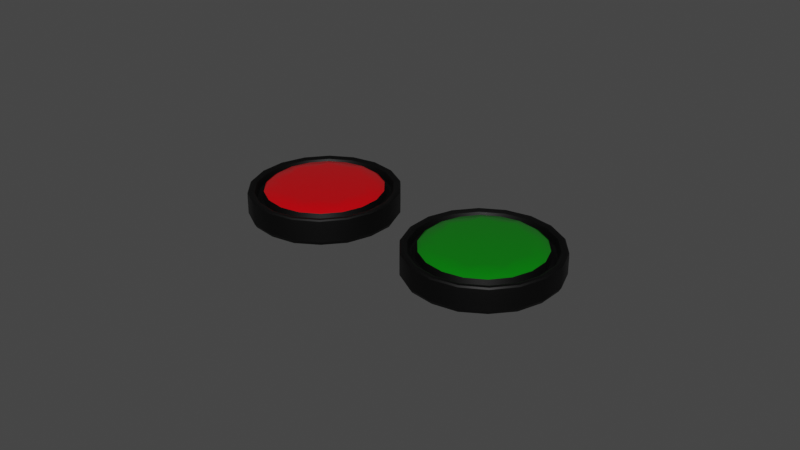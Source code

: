 # Source: button1.blend  (saved by Blender 3.2.14; exported with 4.5.12 LTS)
import bpy
from mathutils import Matrix  # noqa: F401  (used for matrix-valued properties, if any)

bpy.ops.wm.read_factory_settings(use_empty=True)
scene = bpy.context.scene
scene.name = 'Scene'

# ---- collections
col_collection = bpy.data.collections.new('Collection'); scene.collection.children.link(col_collection)

# ---- materials (node trees are filled in below, after node groups)
mat_button_base_color = bpy.data.materials.new('button_base_color')
mat_button_base_color.use_transparent_shadow = False
mat_button_green = bpy.data.materials.new('button_green')
mat_button_green.use_transparent_shadow = False
mat_button_red = bpy.data.materials.new('button_red')
mat_button_red.use_transparent_shadow = False

# ---- node groups
ng_auto_smooth = bpy.data.node_groups.new('Auto Smooth', 'GeometryNodeTree')
_s = ng_auto_smooth.interface.new_socket(name='Geometry', in_out='OUTPUT', socket_type='NodeSocketGeometry')
_s = ng_auto_smooth.interface.new_socket(name='Geometry', in_out='INPUT', socket_type='NodeSocketGeometry')
_s = ng_auto_smooth.interface.new_socket(name='Angle', in_out='INPUT', socket_type='NodeSocketFloat')
_s.subtype = 'ANGLE'
_s.min_value = 0.0
_s.max_value = 3.142
ng_auto_smooth.is_modifier = True
_N = ng_auto_smooth.nodes; _L = ng_auto_smooth.links
n0 = _N.new('NodeGroupOutput'); n0.name = 'Group Output'; n0.location = (480, -100)
n1 = _N.new('NodeGroupInput'); n1.name = 'Group Input'; n1.location = (-420, -300)
n2 = _N.new('NodeGroupInput'); n2.name = 'Group Input.001'; n2.location = (-60, -100)
n3 = _N.new('GeometryNodeSetShadeSmooth'); n3.name = 'Set Shade Smooth'; n3.location = (120, -100)
n3.domain = 'EDGE'
n4 = _N.new('GeometryNodeSetShadeSmooth'); n4.name = 'Set Shade Smooth.001'; n4.location = (300, -100)
n5 = _N.new('GeometryNodeInputMeshEdgeAngle'); n5.name = 'Edge Angle'; n5.location = (-420, -220)
n6 = _N.new('GeometryNodeInputEdgeSmooth'); n6.name = 'Is Edge Smooth'; n6.location = (-60, -160)
n7 = _N.new('GeometryNodeInputShadeSmooth'); n7.name = 'Is Face Smooth'; n7.location = (-240, -340)
n8 = _N.new('FunctionNodeBooleanMath'); n8.name = 'Boolean Math'; n8.location = (-60, -220)
n9 = _N.new('FunctionNodeCompare'); n9.name = 'Compare'; n9.location = (-240, -180)
n9.operation = 'LESS_EQUAL'
_L.new(n5.outputs[0], n9.inputs[0])
_L.new(n4.outputs[0], n0.inputs[0])
_L.new(n1.outputs[1], n9.inputs[1])
_L.new(n9.outputs[0], n8.inputs[0])
_L.new(n7.outputs[0], n8.inputs[1])
_L.new(n2.outputs[0], n3.inputs[0])
_L.new(n6.outputs[0], n3.inputs[1])
_L.new(n3.outputs[0], n4.inputs[0])
_L.new(n8.outputs[0], n3.inputs[2])
n0.is_active_output = True

# ---- material node trees
mat_button_base_color.use_nodes = True; mat_button_base_color.node_tree.nodes.clear()
_N = mat_button_base_color.node_tree.nodes; _L = mat_button_base_color.node_tree.links
n0 = _N.new('ShaderNodeBsdfPrincipled'); n0.name = 'Principled BSDF'; n0.location = (10, 300)
n0.distribution = 'GGX'
n0.subsurface_method = 'RANDOM_WALK_SKIN'
n0.inputs[0].default_value = (0.0, 0.0, 0.0, 1.0)
n0.inputs[1].default_value = 0.6378
n0.inputs[2].default_value = 0.5354
n0.inputs[3].default_value = 1.45
n0.inputs[13].default_value = 0.8543
n0.inputs[27].default_value = (0.0, 0.0, 0.0, 1.0)
n0.inputs[28].default_value = 1.0
n1 = _N.new('ShaderNodeOutputMaterial'); n1.name = 'Material Output'; n1.location = (300, 300)
_L.new(n0.outputs[0], n1.inputs[0])
n1.is_active_output = True
mat_button_green.use_nodes = True; mat_button_green.node_tree.nodes.clear()
_N = mat_button_green.node_tree.nodes; _L = mat_button_green.node_tree.links
n0 = _N.new('ShaderNodeBsdfPrincipled'); n0.name = 'Principled BSDF'; n0.location = (10, 300)
n0.distribution = 'GGX'
n0.subsurface_method = 'RANDOM_WALK_SKIN'
n0.inputs[0].default_value = (0.0003179, 0.1789, 0.002328, 1.0)
n0.inputs[2].default_value = 0.2
n0.inputs[3].default_value = 1.45
n0.inputs[13].default_value = 0.7126
n0.inputs[27].default_value = (0.003141, 0.3424, 0.0, 1.0)
n1 = _N.new('ShaderNodeOutputMaterial'); n1.name = 'Material Output'; n1.location = (300, 300)
_L.new(n0.outputs[0], n1.inputs[0])
n1.is_active_output = True
mat_button_red.use_nodes = True; mat_button_red.node_tree.nodes.clear()
_N = mat_button_red.node_tree.nodes; _L = mat_button_red.node_tree.links
n0 = _N.new('ShaderNodeBsdfPrincipled'); n0.name = 'Principled BSDF'; n0.location = (10, 300)
n0.distribution = 'GGX'
n0.subsurface_method = 'RANDOM_WALK_SKIN'
n0.inputs[0].default_value = (0.5705, 0.0, 0.003473, 1.0)
n0.inputs[2].default_value = 0.2
n0.inputs[3].default_value = 1.45
n0.inputs[13].default_value = 0.626
n0.inputs[27].default_value = (1.0, 0.0, 0.004267, 1.0)
n1 = _N.new('ShaderNodeOutputMaterial'); n1.name = 'Material Output'; n1.location = (300, 300)
_L.new(n0.outputs[0], n1.inputs[0])
n1.is_active_output = True

# ---- world
world_world = bpy.data.worlds.new('World'); scene.world = world_world
world_world.use_nodes = True; world_world.node_tree.nodes.clear()
_N = world_world.node_tree.nodes; _L = world_world.node_tree.links
n0 = _N.new('ShaderNodeOutputWorld'); n0.name = 'World Output'; n0.location = (300, 300)
n1 = _N.new('ShaderNodeBackground'); n1.name = 'Background'; n1.location = (10, 300)
n1.inputs[0].default_value = (0.05088, 0.05088, 0.05088, 1.0)
_L.new(n1.outputs[0], n0.inputs[0])
n0.is_active_output = True
world_world.color = (0.05088, 0.05088, 0.05088)
world_world.use_sun_shadow = False
world_world.sun_shadow_jitter_overblur = 0.0

# ---- meshes
me_cylinder_004 = bpy.data.meshes.new('Cylinder.004')
me_cylinder_004.from_pydata([(0.0, 0.02578, -0.004346), (8.85e-11, 0.02294, 0.004346), (0.01632, 0.01975, -0.004346), (0.01452, 0.01758, 0.004346), (0.025, 0.004476, -0.004346), (0.02225, 0.003984, 0.004346), (0.02198, -0.01289, -0.004346), (0.01957, -0.01147, 0.004346), (0.008682, -0.02422, -0.004346), (0.007728, -0.02156, 0.004346), (-0.008682, -0.02422, -0.004346), (-0.007728, -0.02156, 0.004346), (-0.02198, -0.01289, -0.004346), (-0.01957, -0.01147, 0.004346), (-0.025, 0.004476, -0.004346), (-0.02225, 0.003984, 0.004346), (-0.01632, 0.01975, -0.004346), (-0.01452, 0.01758, 0.004346), (0.01632, 0.01975, 0.004346), (0.0, 0.02578, 0.004346), (0.025, 0.004476, 0.004346), (0.02198, -0.01289, 0.004346), (0.008682, -0.02422, 0.004346), (-0.008682, -0.02422, 0.004346), (-0.02198, -0.01289, 0.004346), (-0.025, 0.004476, 0.004346), (-0.01632, 0.01975, 0.004346), (0.01313, 0.01588, 0.001303), (2.265e-10, 0.02073, 0.001303), (0.02011, 0.003601, 0.001303), (0.01768, -0.01037, 0.001303), (0.006984, -0.01948, 0.001303), (-0.006984, -0.01948, 0.001303), (-0.01768, -0.01037, 0.001303), (-0.02011, 0.003601, 0.001303), (-0.01313, 0.01588, 0.001303), (0.01452, 0.01758, 0.001303), (8.85e-11, 0.02294, 0.001303), (0.02225, 0.003984, 0.001303), (0.01957, -0.01147, 0.001303), (0.007728, -0.02156, 0.001303), (-0.007728, -0.02156, 0.001303), (-0.01957, -0.01147, 0.001303), (-0.02225, 0.003984, 0.001303), (-0.01452, 0.01758, 0.001303), (0.01148, 0.0139, 0.005654), (0.01313, 0.01588, 0.004255), (2.363e-10, 0.02073, 0.004255), (5.674e-10, 0.01814, 0.005654), (0.01759, 0.00315, 0.005654), (0.02011, 0.003601, 0.004255), (0.01547, -0.009071, 0.005654), (0.01768, -0.01037, 0.004255), (0.00611, -0.01705, 0.005654), (0.006984, -0.01948, 0.004255), (-0.00611, -0.01705, 0.005654), (-0.006984, -0.01948, 0.004255), (-0.01547, -0.009071, 0.005654), (-0.01768, -0.01037, 0.004255), (-0.01759, 0.00315, 0.005654), (-0.02011, 0.003601, 0.004255), (-0.01148, 0.0139, 0.005654), (-0.01313, 0.01588, 0.004255), (-0.06, 0.02578, -0.004346), (-0.06, 0.02294, 0.004346), (-0.04368, 0.01975, -0.004346), (-0.04548, 0.01758, 0.004346), (-0.035, 0.004476, -0.004346), (-0.03775, 0.003984, 0.004346), (-0.03802, -0.01289, -0.004346), (-0.04043, -0.01147, 0.004346), (-0.05132, -0.02422, -0.004346), (-0.05227, -0.02156, 0.004346), (-0.06868, -0.02422, -0.004346), (-0.06773, -0.02156, 0.004346), (-0.08198, -0.01289, -0.004346), (-0.07957, -0.01147, 0.004346), (-0.085, 0.004476, -0.004346), (-0.08225, 0.003984, 0.004346), (-0.07632, 0.01975, -0.004346), (-0.07452, 0.01758, 0.004346), (-0.04368, 0.01975, 0.004346), (-0.06, 0.02578, 0.004346), (-0.035, 0.004476, 0.004346), (-0.03802, -0.01289, 0.004346), (-0.05132, -0.02422, 0.004346), (-0.06868, -0.02422, 0.004346), (-0.08198, -0.01289, 0.004346), (-0.085, 0.004476, 0.004346), (-0.07632, 0.01975, 0.004346), (-0.04687, 0.01588, 0.001303), (-0.06, 0.02073, 0.001303), (-0.03989, 0.003601, 0.001303), (-0.04232, -0.01037, 0.001303), (-0.05302, -0.01948, 0.001303), (-0.06698, -0.01948, 0.001303), (-0.07768, -0.01037, 0.001303), (-0.08011, 0.003601, 0.001303), (-0.07313, 0.01588, 0.001303), (-0.04548, 0.01758, 0.001303), (-0.06, 0.02294, 0.001303), (-0.03775, 0.003984, 0.001303), (-0.04043, -0.01147, 0.001303), (-0.05227, -0.02156, 0.001303), (-0.06773, -0.02156, 0.001303), (-0.07957, -0.01147, 0.001303), (-0.08225, 0.003984, 0.001303), (-0.07452, 0.01758, 0.001303), (-0.04852, 0.0139, 0.005654), (-0.04687, 0.01588, 0.004255), (-0.06, 0.02073, 0.004255), (-0.06, 0.01814, 0.005654), (-0.04241, 0.00315, 0.005654), (-0.03989, 0.003601, 0.004255), (-0.04453, -0.009071, 0.005654), (-0.04232, -0.01037, 0.004255), (-0.05389, -0.01705, 0.005654), (-0.05302, -0.01948, 0.004255), (-0.06611, -0.01705, 0.005654), (-0.06698, -0.01948, 0.004255), (-0.07547, -0.009071, 0.005654), (-0.07768, -0.01037, 0.004255), (-0.07759, 0.00315, 0.005654), (-0.08011, 0.003601, 0.004255), (-0.07148, 0.0139, 0.005654), (-0.07313, 0.01588, 0.004255), (-0.06, 0.02578, -0.004109), (-0.04368, 0.01975, -0.004109), (-0.035, 0.004476, -0.004109), (-0.03802, -0.01289, -0.004109), (-0.05132, -0.02422, -0.004109), (-0.06868, -0.02422, -0.004109), (-0.08198, -0.01289, -0.004109), (-0.085, 0.004476, -0.004109), (-0.07632, 0.01975, -0.004109), (-0.06, 0.02578, 0.003703), (-0.04368, 0.01975, 0.003703), (-0.035, 0.004476, 0.003703), (-0.03802, -0.01289, 0.003703), (-0.05132, -0.02422, 0.003703), (-0.06868, -0.02422, 0.003703), (-0.08198, -0.01289, 0.003703), (-0.085, 0.004476, 0.003703), (-0.07632, 0.01975, 0.003703), (0.0, 0.02578, -0.003884), (0.01632, 0.01975, -0.003884), (0.025, 0.004476, -0.003884), (0.02198, -0.01289, -0.003884), (0.008682, -0.02422, -0.003884), (-0.008682, -0.02422, -0.003884), (-0.02198, -0.01289, -0.003884), (-0.025, 0.004476, -0.003884), (-0.01632, 0.01975, -0.003884), (0.0, 0.02578, 0.003505), (0.01632, 0.01975, 0.003505), (0.025, 0.004476, 0.003505), (0.02198, -0.01289, 0.003505), (0.008682, -0.02422, 0.003505), (-0.008682, -0.02422, 0.003505), (-0.02198, -0.01289, 0.003505), (-0.025, 0.004476, 0.003505), (-0.01632, 0.01975, 0.003505)], [], [(153, 19, 18, 154), (154, 18, 20, 155), (155, 20, 21, 156), (156, 21, 22, 157), (157, 22, 23, 158), (158, 23, 24, 159), (159, 24, 25, 160), (13, 11, 41, 42), (160, 25, 26, 161), (161, 26, 19, 153), (0, 2, 4, 6, 8, 10, 12, 14, 16), (1, 3, 18, 19), (3, 5, 20, 18), (5, 7, 21, 20), (7, 9, 22, 21), (9, 11, 23, 22), (11, 13, 24, 23), (13, 15, 25, 24), (15, 17, 26, 25), (17, 1, 19, 26), (32, 31, 54, 56), (7, 5, 38, 39), (15, 13, 42, 43), (9, 7, 39, 40), (3, 1, 37, 36), (17, 15, 43, 44), (11, 9, 40, 41), (5, 3, 36, 38), (1, 17, 44, 37), (28, 27, 36, 37), (27, 29, 38, 36), (29, 30, 39, 38), (30, 31, 40, 39), (31, 32, 41, 40), (32, 33, 42, 41), (33, 34, 43, 42), (34, 35, 44, 43), (35, 28, 37, 44), (29, 27, 46, 50), (45, 48, 61, 59, 57, 55, 53, 51, 49), (33, 32, 56, 58), (28, 35, 62, 47), (30, 29, 50, 52), (34, 33, 58, 60), (31, 30, 52, 54), (35, 34, 60, 62), (46, 47, 48, 45), (50, 46, 45, 49), (52, 50, 49, 51), (54, 52, 51, 53), (56, 54, 53, 55), (58, 56, 55, 57), (60, 58, 57, 59), (62, 60, 59, 61), (47, 62, 61, 48), (27, 28, 47, 46), (135, 82, 81, 136), (136, 81, 83, 137), (137, 83, 84, 138), (138, 84, 85, 139), (139, 85, 86, 140), (140, 86, 87, 141), (141, 87, 88, 142), (76, 74, 104, 105), (142, 88, 89, 143), (143, 89, 82, 135), (63, 65, 67, 69, 71, 73, 75, 77, 79), (64, 66, 81, 82), (66, 68, 83, 81), (68, 70, 84, 83), (70, 72, 85, 84), (72, 74, 86, 85), (74, 76, 87, 86), (76, 78, 88, 87), (78, 80, 89, 88), (80, 64, 82, 89), (95, 94, 117, 119), (70, 68, 101, 102), (78, 76, 105, 106), (72, 70, 102, 103), (66, 64, 100, 99), (80, 78, 106, 107), (74, 72, 103, 104), (68, 66, 99, 101), (64, 80, 107, 100), (91, 90, 99, 100), (90, 92, 101, 99), (92, 93, 102, 101), (93, 94, 103, 102), (94, 95, 104, 103), (95, 96, 105, 104), (96, 97, 106, 105), (97, 98, 107, 106), (98, 91, 100, 107), (92, 90, 109, 113), (108, 111, 124, 122, 120, 118, 116, 114, 112), (96, 95, 119, 121), (91, 98, 125, 110), (93, 92, 113, 115), (97, 96, 121, 123), (94, 93, 115, 117), (98, 97, 123, 125), (109, 110, 111, 108), (113, 109, 108, 112), (115, 113, 112, 114), (117, 115, 114, 116), (119, 117, 116, 118), (121, 119, 118, 120), (123, 121, 120, 122), (125, 123, 122, 124), (110, 125, 124, 111), (90, 91, 110, 109), (79, 134, 126, 63), (77, 133, 134, 79), (75, 132, 133, 77), (73, 131, 132, 75), (71, 130, 131, 73), (69, 129, 130, 71), (67, 128, 129, 69), (65, 127, 128, 67), (63, 126, 127, 65), (134, 143, 135, 126), (133, 142, 143, 134), (132, 141, 142, 133), (131, 140, 141, 132), (130, 139, 140, 131), (129, 138, 139, 130), (128, 137, 138, 129), (127, 136, 137, 128), (126, 135, 136, 127), (16, 152, 144, 0), (14, 151, 152, 16), (12, 150, 151, 14), (10, 149, 150, 12), (8, 148, 149, 10), (6, 147, 148, 8), (4, 146, 147, 6), (2, 145, 146, 4), (0, 144, 145, 2), (152, 161, 153, 144), (151, 160, 161, 152), (150, 159, 160, 151), (149, 158, 159, 150), (148, 157, 158, 149), (147, 156, 157, 148), (146, 155, 156, 147), (145, 154, 155, 146), (144, 153, 154, 145)])
me_cylinder_004.polygons.foreach_set('use_smooth', [True] * 148)
me_cylinder_004.polygons.foreach_set('material_index', [0, 0, 0, 0, 0, 0, 0, 0, 0, 0, 0, 0, 0, 0, 0, 0, 0, 0, 0, 0, 0, 0, 0, 0, 0, 0, 0, 0, 0, 0, 0, 0, 0, 0, 0, 0, 0, 0, 0, 1, 0, 0, 0, 0, 0, 0, 1, 1, 1, 1, 1, 1, 1, 1, 1, 0, 0, 0, 0, 0, 0, 0, 0, 0, 0, 0, 0, 0, 0, 0, 0, 0, 0, 0, 0, 0, 0, 0, 0, 0, 0, 0, 0, 0, 0, 0, 0, 0, 0, 0, 0, 0, 0, 0, 0, 2, 0, 0, 0, 0, 0, 0, 2, 2, 2, 2, 2, 2, 2, 2, 2, 0, 0, 0, 0, 0, 0, 0, 0, 0, 0, 0, 0, 0, 0, 0, 0, 0, 0, 0, 0, 0, 0, 0, 0, 0, 0, 0, 0, 0, 0, 0, 0, 0, 0, 0, 0, 0])
_uv = me_cylinder_004.uv_layers.new(name='UVMap')
_uv.uv.foreach_set('vector', [1.0, 0.9516, 1.0, 1.0, 0.8889, 1.0, 0.8889, 0.9516, 0.8889, 0.9516, 0.8889, 1.0, 0.7778, 1.0, 0.7778, 0.9516, 0.7778, 0.9516, 0.7778, 1.0, 0.6667, 1.0, 0.6667, 0.9516, 0.6667, 0.9516, 0.6667, 1.0, 0.5556, 1.0, 0.5556, 0.9516, 0.5556, 0.9516, 0.5556, 1.0, 0.4444, 1.0, 0.4444, 0.9516, 0.4444, 0.9516, 0.4444, 1.0, 0.3333, 1.0, 0.3333, 0.9516, 0.3333, 0.9516, 0.3333, 1.0, 0.2222, 1.0, 0.2222, 0.9516, 0.065, 0.1432, 0.1769, 0.04926, 0.1769, 0.04926, 0.065, 0.1432, 0.2222, 0.9516, 0.2222, 1.0, 0.1111, 1.0, 0.1111, 0.9516, 0.1111, 0.9516, 0.1111, 1.0, 4.47e-08, 1.0, 4.47e-08, 0.9516, 0.75, 0.49, 0.9043, 0.4339, 0.9864, 0.2917, 0.9578, 0.13, 0.8321, 0.02447, 0.6679, 0.02447, 0.5422, 0.13, 0.5136, 0.2917, 0.5957, 0.4339, 0.25, 0.4636, 0.3873, 0.4136, 0.4043, 0.4339, 0.25, 0.49, 0.3873, 0.4136, 0.4604, 0.2871, 0.4864, 0.2917, 0.4043, 0.4339, 0.4604, 0.2871, 0.435, 0.1432, 0.4578, 0.13, 0.4864, 0.2917, 0.435, 0.1432, 0.3231, 0.04926, 0.3321, 0.02447, 0.4578, 0.13, 0.3231, 0.04926, 0.1769, 0.04926, 0.1679, 0.02447, 0.3321, 0.02447, 0.1769, 0.04926, 0.065, 0.1432, 0.04215, 0.13, 0.1679, 0.02447, 0.065, 0.1432, 0.03963, 0.2871, 0.01365, 0.2917, 0.04215, 0.13, 0.03963, 0.2871, 0.1127, 0.4136, 0.09573, 0.4339, 0.01365, 0.2917, 0.1127, 0.4136, 0.25, 0.4636, 0.25, 0.49, 0.09573, 0.4339, 0.184, 0.06859, 0.316, 0.06859, 0.316, 0.06859, 0.184, 0.06859, 0.435, 0.1432, 0.4604, 0.2871, 0.4604, 0.2871, 0.435, 0.1432, 0.03963, 0.2871, 0.065, 0.1432, 0.065, 0.1432, 0.03963, 0.2871, 0.3231, 0.04926, 0.435, 0.1432, 0.435, 0.1432, 0.3231, 0.04926, 0.3873, 0.4136, 0.25, 0.4636, 0.25, 0.4636, 0.3873, 0.4136, 0.1127, 0.4136, 0.03963, 0.2871, 0.03963, 0.2871, 0.1127, 0.4136, 0.1769, 0.04926, 0.3231, 0.04926, 0.3231, 0.04926, 0.1769, 0.04926, 0.4604, 0.2871, 0.3873, 0.4136, 0.3873, 0.4136, 0.4604, 0.2871, 0.25, 0.4636, 0.1127, 0.4136, 0.1127, 0.4136, 0.25, 0.4636, 0.25, 0.4431, 0.3741, 0.3979, 0.3873, 0.4136, 0.25, 0.4636, 0.3741, 0.3979, 0.4401, 0.2835, 0.4604, 0.2871, 0.3873, 0.4136, 0.4401, 0.2835, 0.4172, 0.1535, 0.435, 0.1432, 0.4604, 0.2871, 0.4172, 0.1535, 0.316, 0.06859, 0.3231, 0.04926, 0.435, 0.1432, 0.316, 0.06859, 0.184, 0.06859, 0.1769, 0.04926, 0.3231, 0.04926, 0.184, 0.06859, 0.08281, 0.1535, 0.065, 0.1432, 0.1769, 0.04926, 0.08281, 0.1535, 0.05988, 0.2835, 0.03963, 0.2871, 0.065, 0.1432, 0.05988, 0.2835, 0.1259, 0.3979, 0.1127, 0.4136, 0.03963, 0.2871, 0.1259, 0.3979, 0.25, 0.4431, 0.25, 0.4636, 0.1127, 0.4136, 0.4401, 0.2835, 0.3741, 0.3979, 0.3741, 0.3979, 0.4401, 0.2835, 0.3586, 0.3794, 0.25, 0.4189, 0.1414, 0.3794, 0.08366, 0.2793, 0.1037, 0.1655, 0.1922, 0.09128, 0.3078, 0.09128, 0.3963, 0.1655, 0.4163, 0.2793, 0.08281, 0.1535, 0.184, 0.06859, 0.184, 0.06859, 0.08281, 0.1535, 0.25, 0.4431, 0.1259, 0.3979, 0.1259, 0.3979, 0.25, 0.4431, 0.4172, 0.1535, 0.4401, 0.2835, 0.4401, 0.2835, 0.4172, 0.1535, 0.05988, 0.2835, 0.08281, 0.1535, 0.08281, 0.1535, 0.05988, 0.2835, 0.316, 0.06859, 0.4172, 0.1535, 0.4172, 0.1535, 0.316, 0.06859, 0.1259, 0.3979, 0.05988, 0.2835, 0.05988, 0.2835, 0.1259, 0.3979, 0.3741, 0.3979, 0.25, 0.4431, 0.25, 0.4189, 0.3586, 0.3794, 0.4401, 0.2835, 0.3741, 0.3979, 0.3586, 0.3794, 0.4163, 0.2793, 0.4172, 0.1535, 0.4401, 0.2835, 0.4163, 0.2793, 0.3963, 0.1655, 0.316, 0.06859, 0.4172, 0.1535, 0.3963, 0.1655, 0.3078, 0.09128, 0.184, 0.06859, 0.316, 0.06859, 0.3078, 0.09128, 0.1922, 0.09128, 0.08281, 0.1535, 0.184, 0.06859, 0.1922, 0.09128, 0.1037, 0.1655, 0.05988, 0.2835, 0.08281, 0.1535, 0.1037, 0.1655, 0.08366, 0.2793, 0.1259, 0.3979, 0.05988, 0.2835, 0.08366, 0.2793, 0.1414, 0.3794, 0.25, 0.4431, 0.1259, 0.3979, 0.1414, 0.3794, 0.25, 0.4189, 0.3741, 0.3979, 0.25, 0.4431, 0.25, 0.4431, 0.3741, 0.3979, 1.0, 0.963, 1.0, 1.0, 0.8889, 1.0, 0.8889, 0.963, 0.8889, 0.963, 0.8889, 1.0, 0.7778, 1.0, 0.7778, 0.963, 0.7778, 0.963, 0.7778, 1.0, 0.6667, 1.0, 0.6667, 0.963, 0.6667, 0.963, 0.6667, 1.0, 0.5556, 1.0, 0.5556, 0.963, 0.5556, 0.963, 0.5556, 1.0, 0.4444, 1.0, 0.4444, 0.963, 0.4444, 0.963, 0.4444, 1.0, 0.3333, 1.0, 0.3333, 0.963, 0.3333, 0.963, 0.3333, 1.0, 0.2222, 1.0, 0.2222, 0.963, 0.065, 0.1432, 0.1769, 0.04926, 0.1769, 0.04926, 0.065, 0.1432, 0.2222, 0.963, 0.2222, 1.0, 0.1111, 1.0, 0.1111, 0.963, 0.1111, 0.963, 0.1111, 1.0, 4.47e-08, 1.0, 4.47e-08, 0.963, 0.75, 0.49, 0.9043, 0.4339, 0.9864, 0.2917, 0.9578, 0.13, 0.8321, 0.02447, 0.6679, 0.02447, 0.5422, 0.13, 0.5136, 0.2917, 0.5957, 0.4339, 0.25, 0.4636, 0.3873, 0.4136, 0.4043, 0.4339, 0.25, 0.49, 0.3873, 0.4136, 0.4604, 0.2871, 0.4864, 0.2917, 0.4043, 0.4339, 0.4604, 0.2871, 0.435, 0.1432, 0.4578, 0.13, 0.4864, 0.2917, 0.435, 0.1432, 0.3231, 0.04926, 0.3321, 0.02447, 0.4578, 0.13, 0.3231, 0.04926, 0.1769, 0.04926, 0.1679, 0.02447, 0.3321, 0.02447, 0.1769, 0.04926, 0.065, 0.1432, 0.04215, 0.13, 0.1679, 0.02447, 0.065, 0.1432, 0.03963, 0.2871, 0.01365, 0.2917, 0.04215, 0.13, 0.03963, 0.2871, 0.1127, 0.4136, 0.09573, 0.4339, 0.01365, 0.2917, 0.1127, 0.4136, 0.25, 0.4636, 0.25, 0.49, 0.09573, 0.4339, 0.184, 0.06859, 0.316, 0.06859, 0.316, 0.06859, 0.184, 0.06859, 0.435, 0.1432, 0.4604, 0.2871, 0.4604, 0.2871, 0.435, 0.1432, 0.03963, 0.2871, 0.065, 0.1432, 0.065, 0.1432, 0.03963, 0.2871, 0.3231, 0.04926, 0.435, 0.1432, 0.435, 0.1432, 0.3231, 0.04926, 0.3873, 0.4136, 0.25, 0.4636, 0.25, 0.4636, 0.3873, 0.4136, 0.1127, 0.4136, 0.03963, 0.2871, 0.03963, 0.2871, 0.1127, 0.4136, 0.1769, 0.04926, 0.3231, 0.04926, 0.3231, 0.04926, 0.1769, 0.04926, 0.4604, 0.2871, 0.3873, 0.4136, 0.3873, 0.4136, 0.4604, 0.2871, 0.25, 0.4636, 0.1127, 0.4136, 0.1127, 0.4136, 0.25, 0.4636, 0.25, 0.4431, 0.3741, 0.3979, 0.3873, 0.4136, 0.25, 0.4636, 0.3741, 0.3979, 0.4401, 0.2835, 0.4604, 0.2871, 0.3873, 0.4136, 0.4401, 0.2835, 0.4172, 0.1535, 0.435, 0.1432, 0.4604, 0.2871, 0.4172, 0.1535, 0.316, 0.06859, 0.3231, 0.04926, 0.435, 0.1432, 0.316, 0.06859, 0.184, 0.06859, 0.1769, 0.04926, 0.3231, 0.04926, 0.184, 0.06859, 0.08281, 0.1535, 0.065, 0.1432, 0.1769, 0.04926, 0.08281, 0.1535, 0.05988, 0.2835, 0.03963, 0.2871, 0.065, 0.1432, 0.05988, 0.2835, 0.1259, 0.3979, 0.1127, 0.4136, 0.03963, 0.2871, 0.1259, 0.3979, 0.25, 0.4431, 0.25, 0.4636, 0.1127, 0.4136, 0.4401, 0.2835, 0.3741, 0.3979, 0.3741, 0.3979, 0.4401, 0.2835, 0.3586, 0.3794, 0.25, 0.4189, 0.1414, 0.3794, 0.08366, 0.2793, 0.1037, 0.1655, 0.1922, 0.09128, 0.3078, 0.09128, 0.3963, 0.1655, 0.4163, 0.2793, 0.08281, 0.1535, 0.184, 0.06859, 0.184, 0.06859, 0.08281, 0.1535, 0.25, 0.4431, 0.1259, 0.3979, 0.1259, 0.3979, 0.25, 0.4431, 0.4172, 0.1535, 0.4401, 0.2835, 0.4401, 0.2835, 0.4172, 0.1535, 0.05988, 0.2835, 0.08281, 0.1535, 0.08281, 0.1535, 0.05988, 0.2835, 0.316, 0.06859, 0.4172, 0.1535, 0.4172, 0.1535, 0.316, 0.06859, 0.1259, 0.3979, 0.05988, 0.2835, 0.05988, 0.2835, 0.1259, 0.3979, 0.3741, 0.3979, 0.25, 0.4431, 0.25, 0.4189, 0.3586, 0.3794, 0.4401, 0.2835, 0.3741, 0.3979, 0.3586, 0.3794, 0.4163, 0.2793, 0.4172, 0.1535, 0.4401, 0.2835, 0.4163, 0.2793, 0.3963, 0.1655, 0.316, 0.06859, 0.4172, 0.1535, 0.3963, 0.1655, 0.3078, 0.09128, 0.184, 0.06859, 0.316, 0.06859, 0.3078, 0.09128, 0.1922, 0.09128, 0.08281, 0.1535, 0.184, 0.06859, 0.1922, 0.09128, 0.1037, 0.1655, 0.05988, 0.2835, 0.08281, 0.1535, 0.1037, 0.1655, 0.08366, 0.2793, 0.1259, 0.3979, 0.05988, 0.2835, 0.08366, 0.2793, 0.1414, 0.3794, 0.25, 0.4431, 0.1259, 0.3979, 0.1414, 0.3794, 0.25, 0.4189, 0.3741, 0.3979, 0.25, 0.4431, 0.25, 0.4431, 0.3741, 0.3979, 0.1111, 0.5, 0.1111, 0.5136, 4.47e-08, 0.5136, 4.47e-08, 0.5, 0.2222, 0.5, 0.2222, 0.5136, 0.1111, 0.5136, 0.1111, 0.5, 0.3333, 0.5, 0.3333, 0.5136, 0.2222, 0.5136, 0.2222, 0.5, 0.4444, 0.5, 0.4444, 0.5136, 0.3333, 0.5136, 0.3333, 0.5, 0.5556, 0.5, 0.5556, 0.5136, 0.4444, 0.5136, 0.4444, 0.5, 0.6667, 0.5, 0.6667, 0.5136, 0.5556, 0.5136, 0.5556, 0.5, 0.7778, 0.5, 0.7778, 0.5136, 0.6667, 0.5136, 0.6667, 0.5, 0.8889, 0.5, 0.8889, 0.5136, 0.7778, 0.5136, 0.7778, 0.5, 1.0, 0.5, 1.0, 0.5136, 0.8889, 0.5136, 0.8889, 0.5, 0.1111, 0.5136, 0.1111, 0.963, 4.47e-08, 0.963, 4.47e-08, 0.5136, 0.2222, 0.5136, 0.2222, 0.963, 0.1111, 0.963, 0.1111, 0.5136, 0.3333, 0.5136, 0.3333, 0.963, 0.2222, 0.963, 0.2222, 0.5136, 0.4444, 0.5136, 0.4444, 0.963, 0.3333, 0.963, 0.3333, 0.5136, 0.5556, 0.5136, 0.5556, 0.963, 0.4444, 0.963, 0.4444, 0.5136, 0.6667, 0.5136, 0.6667, 0.963, 0.5556, 0.963, 0.5556, 0.5136, 0.7778, 0.5136, 0.7778, 0.963, 0.6667, 0.963, 0.6667, 0.5136, 0.8889, 0.5136, 0.8889, 0.963, 0.7778, 0.963, 0.7778, 0.5136, 1.0, 0.5136, 1.0, 0.963, 0.8889, 0.963, 0.8889, 0.5136, 0.1111, 0.5, 0.1111, 0.5266, 4.47e-08, 0.5266, 4.47e-08, 0.5, 0.2222, 0.5, 0.2222, 0.5266, 0.1111, 0.5266, 0.1111, 0.5, 0.3333, 0.5, 0.3333, 0.5266, 0.2222, 0.5266, 0.2222, 0.5, 0.4444, 0.5, 0.4444, 0.5266, 0.3333, 0.5266, 0.3333, 0.5, 0.5556, 0.5, 0.5556, 0.5266, 0.4444, 0.5266, 0.4444, 0.5, 0.6667, 0.5, 0.6667, 0.5266, 0.5556, 0.5266, 0.5556, 0.5, 0.7778, 0.5, 0.7778, 0.5266, 0.6667, 0.5266, 0.6667, 0.5, 0.8889, 0.5, 0.8889, 0.5266, 0.7778, 0.5266, 0.7778, 0.5, 1.0, 0.5, 1.0, 0.5266, 0.8889, 0.5266, 0.8889, 0.5, 0.1111, 0.5266, 0.1111, 0.9516, 4.47e-08, 0.9516, 4.47e-08, 0.5266, 0.2222, 0.5266, 0.2222, 0.9516, 0.1111, 0.9516, 0.1111, 0.5266, 0.3333, 0.5266, 0.3333, 0.9516, 0.2222, 0.9516, 0.2222, 0.5266, 0.4444, 0.5266, 0.4444, 0.9516, 0.3333, 0.9516, 0.3333, 0.5266, 0.5556, 0.5266, 0.5556, 0.9516, 0.4444, 0.9516, 0.4444, 0.5266, 0.6667, 0.5266, 0.6667, 0.9516, 0.5556, 0.9516, 0.5556, 0.5266, 0.7778, 0.5266, 0.7778, 0.9516, 0.6667, 0.9516, 0.6667, 0.5266, 0.8889, 0.5266, 0.8889, 0.9516, 0.7778, 0.9516, 0.7778, 0.5266, 1.0, 0.5266, 1.0, 0.9516, 0.8889, 0.9516, 0.8889, 0.5266])
me_cylinder_004.materials.append(mat_button_base_color)
me_cylinder_004.materials.append(mat_button_green)
me_cylinder_004.materials.append(mat_button_red)
me_cylinder_004.update()

# ---- objects
ob_button1 = bpy.data.objects.new('button1', me_cylinder_004)

# ---- transforms, parenting, visibility, modifiers, constraints
ob_button1.location = (0.03, 0.0, 0.0)
_m = ob_button1.modifiers.new('Subdivision', 'SUBSURF')
_m.render_levels = 1
_m = ob_button1.modifiers.new('Auto Smooth', 'NODES')
_m.node_group = ng_auto_smooth
_gi = [s.identifier for s in ng_auto_smooth.interface.items_tree if s.item_type == 'SOCKET' and s.in_out == 'INPUT']
_m[_gi[1]] = 0.5236  # Angle

# ---- collection membership
scene.collection.objects.link(ob_button1)

# ---- scene / render settings (as saved in the file)
scene.frame_start = 1; scene.frame_end = 250; scene.frame_set(1)
scene.render.engine = 'BLENDER_EEVEE_NEXT'
scene.cycles.sampling_pattern = 'TABULATED_SOBOL'
scene.cycles.use_light_tree = False
scene.view_settings.view_transform = 'Filmic'
bpy.context.view_layer.update()

# ---- added for rendering (the .blend has no active camera and no usable light): camera, sun
cam_auto = bpy.data.cameras.new('AutoCamera')
cam_auto.lens = 50.0
cam_auto.sensor_width = 36.0
cam_auto.clip_end = 1000.0
ob_auto_camera = bpy.data.objects.new('AutoCamera', cam_auto)
scene.collection.objects.link(ob_auto_camera)
ob_auto_camera.location = (0.185045, -0.222046, 0.14866)
ob_auto_camera.rotation_euler = (1.09748, -7.21219e-08, 0.694738)
scene.camera = ob_auto_camera
light_auto_sun = bpy.data.lights.new('AutoSun', 'SUN')
light_auto_sun.energy = 3.0
light_auto_sun.angle = 0.0523599
ob_auto_sun = bpy.data.objects.new('AutoSun', light_auto_sun)
scene.collection.objects.link(ob_auto_sun)
ob_auto_sun.rotation_euler = (0.872665, 0.174533, 0.523599)
bpy.context.view_layer.update()
